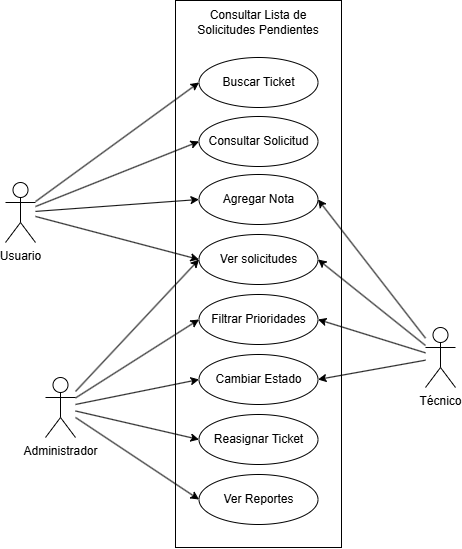

The diagram above was exported from draw.io. Its source (the exported page's mxGraphModel, read from the mxfile embedded in the PNG):
<mxGraphModel dx="960" dy="541" grid="1" gridSize="10" guides="1" tooltips="1" connect="1" arrows="1" fold="1" page="1" pageScale="1" pageWidth="827" pageHeight="1169" math="0" shadow="0">
  <root>
    <mxCell id="0" />
    <mxCell id="1" parent="0" />
    <mxCell id="IM6qOY-KoWdQxu529Ucm-16" value="" style="rounded=0;whiteSpace=wrap;html=1;" parent="1" vertex="1">
      <mxGeometry x="420" y="343" width="166" height="547" as="geometry" />
    </mxCell>
    <mxCell id="IM6qOY-KoWdQxu529Ucm-18" value="Buscar Ticket" style="ellipse;whiteSpace=wrap;html=1;" parent="1" vertex="1">
      <mxGeometry x="443.5" y="400" width="119" height="50" as="geometry" />
    </mxCell>
    <mxCell id="IM6qOY-KoWdQxu529Ucm-21" value="Consultar Lista de Solicitudes Pendientes" style="text;html=1;align=center;verticalAlign=middle;whiteSpace=wrap;rounded=0;" parent="1" vertex="1">
      <mxGeometry x="425" y="350" width="156" height="30" as="geometry" />
    </mxCell>
    <mxCell id="ffENzeXIT7bqUYKCgklH-1" value="Consultar Solicitud" style="ellipse;whiteSpace=wrap;html=1;" vertex="1" parent="1">
      <mxGeometry x="443.5" y="459" width="119" height="50" as="geometry" />
    </mxCell>
    <mxCell id="ffENzeXIT7bqUYKCgklH-9" value="Filtrar Prioridades" style="ellipse;whiteSpace=wrap;html=1;" vertex="1" parent="1">
      <mxGeometry x="443.5" y="637" width="119" height="50" as="geometry" />
    </mxCell>
    <mxCell id="ffENzeXIT7bqUYKCgklH-10" value="Cambiar Estado" style="ellipse;whiteSpace=wrap;html=1;" vertex="1" parent="1">
      <mxGeometry x="443.5" y="697" width="119" height="50" as="geometry" />
    </mxCell>
    <mxCell id="ffENzeXIT7bqUYKCgklH-12" value="Agregar Nota" style="ellipse;whiteSpace=wrap;html=1;" vertex="1" parent="1">
      <mxGeometry x="443.5" y="517" width="119" height="50" as="geometry" />
    </mxCell>
    <mxCell id="ffENzeXIT7bqUYKCgklH-17" value="Usuario" style="shape=umlActor;verticalLabelPosition=bottom;verticalAlign=top;html=1;outlineConnect=0;" vertex="1" parent="1">
      <mxGeometry x="250" y="525" width="30" height="60" as="geometry" />
    </mxCell>
    <mxCell id="ffENzeXIT7bqUYKCgklH-18" value="Técnico" style="shape=umlActor;verticalLabelPosition=bottom;verticalAlign=top;html=1;outlineConnect=0;" vertex="1" parent="1">
      <mxGeometry x="670" y="670" width="30" height="60" as="geometry" />
    </mxCell>
    <mxCell id="ffENzeXIT7bqUYKCgklH-19" value="Administrador" style="shape=umlActor;verticalLabelPosition=bottom;verticalAlign=top;html=1;outlineConnect=0;" vertex="1" parent="1">
      <mxGeometry x="290" y="720" width="30" height="60" as="geometry" />
    </mxCell>
    <mxCell id="ffENzeXIT7bqUYKCgklH-25" value="" style="endArrow=classic;html=1;rounded=0;entryX=1;entryY=0.5;entryDx=0;entryDy=0;" edge="1" parent="1" source="ffENzeXIT7bqUYKCgklH-18" target="ffENzeXIT7bqUYKCgklH-31">
      <mxGeometry width="50" height="50" relative="1" as="geometry">
        <mxPoint x="280" y="467" as="sourcePoint" />
        <mxPoint x="454" y="547" as="targetPoint" />
      </mxGeometry>
    </mxCell>
    <mxCell id="ffENzeXIT7bqUYKCgklH-31" value="Ver solicitudes" style="ellipse;whiteSpace=wrap;html=1;" vertex="1" parent="1">
      <mxGeometry x="443.5" y="577" width="119" height="50" as="geometry" />
    </mxCell>
    <mxCell id="ffENzeXIT7bqUYKCgklH-34" value="" style="endArrow=classic;html=1;rounded=0;entryX=0;entryY=0.5;entryDx=0;entryDy=0;" edge="1" parent="1" source="ffENzeXIT7bqUYKCgklH-17" target="IM6qOY-KoWdQxu529Ucm-18">
      <mxGeometry width="50" height="50" relative="1" as="geometry">
        <mxPoint x="290" y="553" as="sourcePoint" />
        <mxPoint x="454" y="428" as="targetPoint" />
      </mxGeometry>
    </mxCell>
    <mxCell id="ffENzeXIT7bqUYKCgklH-35" value="" style="endArrow=classic;html=1;rounded=0;entryX=0;entryY=0.5;entryDx=0;entryDy=0;" edge="1" parent="1" source="ffENzeXIT7bqUYKCgklH-17" target="ffENzeXIT7bqUYKCgklH-1">
      <mxGeometry width="50" height="50" relative="1" as="geometry">
        <mxPoint x="290" y="559" as="sourcePoint" />
        <mxPoint x="440" y="537" as="targetPoint" />
      </mxGeometry>
    </mxCell>
    <mxCell id="ffENzeXIT7bqUYKCgklH-36" value="" style="endArrow=classic;html=1;rounded=0;entryX=0;entryY=0.5;entryDx=0;entryDy=0;" edge="1" parent="1" source="ffENzeXIT7bqUYKCgklH-17" target="ffENzeXIT7bqUYKCgklH-12">
      <mxGeometry width="50" height="50" relative="1" as="geometry">
        <mxPoint x="290" y="563" as="sourcePoint" />
        <mxPoint x="454" y="547" as="targetPoint" />
      </mxGeometry>
    </mxCell>
    <mxCell id="ffENzeXIT7bqUYKCgklH-37" value="" style="endArrow=classic;html=1;rounded=0;entryX=1;entryY=0.5;entryDx=0;entryDy=0;" edge="1" parent="1" source="ffENzeXIT7bqUYKCgklH-18" target="ffENzeXIT7bqUYKCgklH-12">
      <mxGeometry width="50" height="50" relative="1" as="geometry">
        <mxPoint x="680" y="704" as="sourcePoint" />
        <mxPoint x="572" y="665" as="targetPoint" />
      </mxGeometry>
    </mxCell>
    <mxCell id="ffENzeXIT7bqUYKCgklH-38" value="" style="endArrow=classic;html=1;rounded=0;entryX=1;entryY=0.5;entryDx=0;entryDy=0;" edge="1" parent="1" source="ffENzeXIT7bqUYKCgklH-18" target="ffENzeXIT7bqUYKCgklH-9">
      <mxGeometry width="50" height="50" relative="1" as="geometry">
        <mxPoint x="680" y="704" as="sourcePoint" />
        <mxPoint x="572" y="665" as="targetPoint" />
      </mxGeometry>
    </mxCell>
    <mxCell id="ffENzeXIT7bqUYKCgklH-39" value="" style="endArrow=classic;html=1;rounded=0;entryX=1;entryY=0.5;entryDx=0;entryDy=0;" edge="1" parent="1" source="ffENzeXIT7bqUYKCgklH-18" target="ffENzeXIT7bqUYKCgklH-10">
      <mxGeometry width="50" height="50" relative="1" as="geometry">
        <mxPoint x="680" y="712" as="sourcePoint" />
        <mxPoint x="572" y="725" as="targetPoint" />
      </mxGeometry>
    </mxCell>
    <mxCell id="ffENzeXIT7bqUYKCgklH-40" value="Reasignar Ticket" style="ellipse;whiteSpace=wrap;html=1;" vertex="1" parent="1">
      <mxGeometry x="443.5" y="757" width="119" height="50" as="geometry" />
    </mxCell>
    <mxCell id="ffENzeXIT7bqUYKCgklH-41" value="Ver Reportes" style="ellipse;whiteSpace=wrap;html=1;" vertex="1" parent="1">
      <mxGeometry x="443.5" y="817" width="119" height="50" as="geometry" />
    </mxCell>
    <mxCell id="ffENzeXIT7bqUYKCgklH-42" value="" style="endArrow=classic;html=1;rounded=0;entryX=0;entryY=0.5;entryDx=0;entryDy=0;" edge="1" parent="1" source="ffENzeXIT7bqUYKCgklH-19" target="ffENzeXIT7bqUYKCgklH-31">
      <mxGeometry width="50" height="50" relative="1" as="geometry">
        <mxPoint x="290" y="568" as="sourcePoint" />
        <mxPoint x="454" y="605" as="targetPoint" />
      </mxGeometry>
    </mxCell>
    <mxCell id="ffENzeXIT7bqUYKCgklH-43" value="" style="endArrow=classic;html=1;rounded=0;entryX=0;entryY=0.5;entryDx=0;entryDy=0;" edge="1" parent="1" source="ffENzeXIT7bqUYKCgklH-17" target="ffENzeXIT7bqUYKCgklH-31">
      <mxGeometry width="50" height="50" relative="1" as="geometry">
        <mxPoint x="290" y="564" as="sourcePoint" />
        <mxPoint x="454" y="552" as="targetPoint" />
      </mxGeometry>
    </mxCell>
    <mxCell id="ffENzeXIT7bqUYKCgklH-44" value="" style="endArrow=classic;html=1;rounded=0;entryX=0;entryY=0.5;entryDx=0;entryDy=0;" edge="1" parent="1" source="ffENzeXIT7bqUYKCgklH-19" target="ffENzeXIT7bqUYKCgklH-41">
      <mxGeometry width="50" height="50" relative="1" as="geometry">
        <mxPoint x="330" y="744" as="sourcePoint" />
        <mxPoint x="454" y="612" as="targetPoint" />
      </mxGeometry>
    </mxCell>
    <mxCell id="ffENzeXIT7bqUYKCgklH-45" value="" style="endArrow=classic;html=1;rounded=0;entryX=0;entryY=0.5;entryDx=0;entryDy=0;" edge="1" parent="1" source="ffENzeXIT7bqUYKCgklH-19" target="ffENzeXIT7bqUYKCgklH-10">
      <mxGeometry width="50" height="50" relative="1" as="geometry">
        <mxPoint x="330" y="770" as="sourcePoint" />
        <mxPoint x="454" y="852" as="targetPoint" />
      </mxGeometry>
    </mxCell>
    <mxCell id="ffENzeXIT7bqUYKCgklH-46" value="" style="endArrow=classic;html=1;rounded=0;entryX=0;entryY=0.5;entryDx=0;entryDy=0;" edge="1" parent="1" source="ffENzeXIT7bqUYKCgklH-19" target="ffENzeXIT7bqUYKCgklH-40">
      <mxGeometry width="50" height="50" relative="1" as="geometry">
        <mxPoint x="330" y="757" as="sourcePoint" />
        <mxPoint x="454" y="732" as="targetPoint" />
      </mxGeometry>
    </mxCell>
    <mxCell id="ffENzeXIT7bqUYKCgklH-47" value="" style="endArrow=classic;html=1;rounded=0;entryX=0;entryY=0.5;entryDx=0;entryDy=0;" edge="1" parent="1" source="ffENzeXIT7bqUYKCgklH-19" target="ffENzeXIT7bqUYKCgklH-9">
      <mxGeometry width="50" height="50" relative="1" as="geometry">
        <mxPoint x="330" y="744" as="sourcePoint" />
        <mxPoint x="454" y="612" as="targetPoint" />
      </mxGeometry>
    </mxCell>
  </root>
</mxGraphModel>